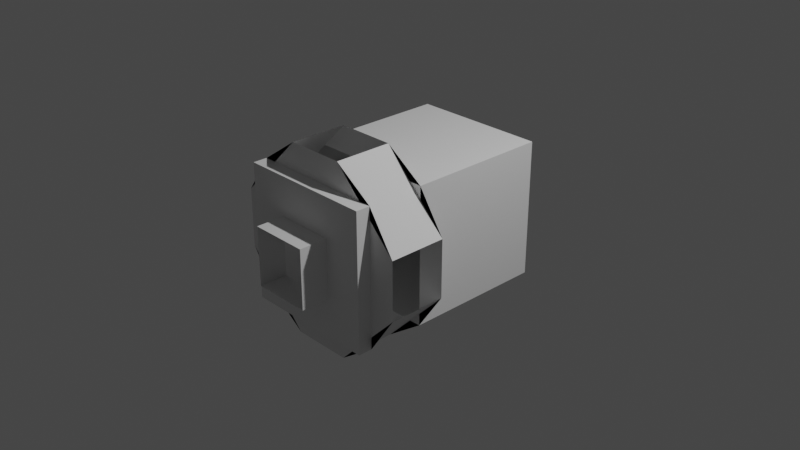 # Source: ht2_harmonyIVA.blend  (saved by Blender 3.1.7; exported with 4.5.12 LTS)
import bpy
from mathutils import Matrix  # noqa: F401  (used for matrix-valued properties, if any)

bpy.ops.wm.read_factory_settings(use_empty=True)
scene = bpy.context.scene
scene.name = 'Scene'

# ---- collections
col_collection = bpy.data.collections.new('Collection'); scene.collection.children.link(col_collection)

# ---- world
world_world = bpy.data.worlds.new('World'); scene.world = world_world
world_world.use_nodes = True; world_world.node_tree.nodes.clear()
_N = world_world.node_tree.nodes; _L = world_world.node_tree.links
n0 = _N.new('ShaderNodeOutputWorld'); n0.name = 'World Output'; n0.location = (300, 300)
n1 = _N.new('ShaderNodeBackground'); n1.name = 'Background'; n1.location = (10, 300)
n1.inputs[0].default_value = (0.05088, 0.05088, 0.05088, 1.0)
_L.new(n1.outputs[0], n0.inputs[0])
n0.is_active_output = True
world_world.color = (0.05088, 0.05088, 0.05088)
world_world.use_sun_shadow = False
world_world.sun_shadow_jitter_overblur = 0.0

# ---- cameras
cam_camera = bpy.data.cameras.new('Camera')
cam_camera.clip_end = 100.0
cam_camera.ortho_scale = 7.314

# ---- lights
light_light = bpy.data.lights.new('Light', 'POINT')
light_light.transmission_factor = 0.0
light_light.energy = 1000.0
light_light.shadow_soft_size = 0.1
light_light.shadow_maximum_resolution = 0.006
light_light.use_absolute_resolution = True

# ---- meshes
me_shellcollider_collider = bpy.data.meshes.new('shellCollider.collider')
me_shellcollider_collider.from_pydata([(-0.3175, 1.127, -0.3175), (-0.3175, 1.433, -0.3175), (-0.3175, 1.433, 0.3175), (-0.3175, 1.127, 0.3175), (0.3175, 1.127, -0.3175), (0.3175, 1.127, 0.3175), (0.3175, 1.433, -0.3175), (0.3175, 1.433, 0.3175), (-0.7462, 1.127, 0.7462), (-0.7462, 1.127, -0.7462), (0.7462, 1.127, -0.7462), (0.7462, 1.127, 0.7462), (-0.7462, -1.215, -0.7462), (0.7462, -1.215, -0.7462), (-0.3192, -1.215, 0.3192), (-0.3192, -1.215, -0.3192), (-0.7462, -1.215, 0.7462), (0.7462, -1.215, 0.7462), (0.3192, -1.523, 0.3192), (-0.3192, -1.523, 0.3192), (0.3192, -1.215, 0.3192), (0.3192, -1.215, -0.3192), (0.3192, -1.523, -0.3192), (-0.3192, -1.523, -0.3192), (-0.7462, -0.4349, -0.7462), (-0.7462, -1.06, -0.7462), (-0.7462, -0.4349, 0.7462), (-0.7462, -1.06, 0.7462), (0.7462, -0.4349, -0.7462), (0.7462, -1.06, -0.7462), (0.7462, -0.4349, 0.7462), (0.7462, -1.06, 0.7462), (-1.04, -0.4349, -0.3183), (-1.04, -1.06, -0.3183), (-0.3164, -0.4349, 1.04), (-0.3164, -1.06, 1.04), (0.3292, -0.4349, -1.04), (0.3292, -1.06, -1.04), (1.04, -0.4349, 0.3101), (1.04, -1.06, 0.3101), (0.3165, -0.4349, 1.04), (0.3165, -1.06, 1.04), (1.04, -0.4349, -0.3171), (1.04, -1.06, -0.3171), (-0.3253, -0.4349, -1.04), (-0.3253, -1.06, -1.04), (-1.04, -0.4349, 0.3255), (-1.04, -1.06, 0.3255)], [], [(7, 6, 4, 5), (14, 20, 18, 19), (9, 3, 8), (0, 3, 9), (2, 7, 5, 3), (25, 27, 16, 12), (0, 9, 10), (0, 10, 4), (8, 5, 11), (3, 5, 8), (11, 4, 10), (5, 4, 11), (31, 29, 13, 17), (15, 16, 14), (12, 16, 15), (29, 25, 12, 13), (15, 14, 19, 23), (27, 31, 17, 16), (6, 1, 0, 4), (14, 17, 20), (16, 17, 14), (20, 13, 21), (17, 13, 20), (21, 12, 15), (13, 12, 21), (20, 21, 22, 18), (21, 15, 23, 22), (2, 3, 0, 1), (8, 11, 30, 26), (36, 28, 24, 44), (10, 9, 24, 28), (24, 26, 46, 32), (11, 10, 28, 30), (34, 26, 30, 40), (9, 8, 26, 24), (29, 37, 45, 25), (40, 38, 39, 41), (44, 32, 33, 45), (42, 36, 37, 43), (46, 34, 35, 47), (30, 28, 42, 38), (25, 33, 47, 27), (27, 35, 41, 31), (31, 39, 43, 29), (34, 46, 26), (40, 30, 38), (36, 42, 28), (44, 24, 32), (35, 27, 47), (39, 31, 41), (37, 29, 43), (33, 25, 45)])
me_shellcollider_collider.use_remesh_fix_poles = True
me_shellcollider_collider.use_remesh_preserve_attributes = False
me_shellcollider_collider.update()

# ---- objects
ob_light = bpy.data.objects.new('Light', light_light)
ob_camera = bpy.data.objects.new('Camera', cam_camera)
ob_freeiva = bpy.data.objects.new('FreeIva', None)
ob_shellcollider = bpy.data.objects.new('shellCollider', me_shellcollider_collider)

# ---- transforms, parenting, visibility, modifiers, constraints
ob_light.location = (4.076, 1.005, 5.904)
ob_light.rotation_euler = (0.6503, 0.05522, 1.866)
ob_light.lock_rotations_4d = False
ob_light.empty_display_type = 'ARROWS'
ob_light.color = (0.0, 0.0, 0.0, 0.0)
ob_light.lineart.crease_threshold = 0.0
ob_camera.location = (7.359, -6.926, 4.958)
ob_camera.rotation_euler = (1.109, 0.0, 0.8149)
ob_camera.lock_rotations_4d = False
ob_camera.empty_display_type = 'ARROWS'
ob_camera.color = (0.0, 0.0, 0.0, 0.0)
ob_camera.display_type = 'WIRE'
ob_camera.lineart.crease_threshold = 0.0
ob_freeiva.location = (0.0, 0.0, 0.0)
ob_freeiva.rotation_mode = 'QUATERNION'
ob_freeiva.rotation_quaternion = (1.0, 0.0, 0.0, 0.0)
ob_shellcollider.parent = ob_freeiva
ob_shellcollider.location = (0.0, 0.0, 0.0)
ob_shellcollider.rotation_mode = 'QUATERNION'
ob_shellcollider.rotation_quaternion = (1.0, 0.0, 0.0, 0.0)

# ---- collection membership
col_collection.objects.link(ob_light)
col_collection.objects.link(ob_camera)
col_collection.objects.link(ob_freeiva)
col_collection.objects.link(ob_shellcollider)

# ---- scene / render settings (as saved in the file)
scene.camera = ob_camera
scene.frame_start = 1; scene.frame_end = 250; scene.frame_set(1)
scene.render.engine = 'BLENDER_EEVEE_NEXT'
scene.cycles.sampling_pattern = 'TABULATED_SOBOL'
scene.cycles.use_light_tree = False
scene.view_settings.view_transform = 'Filmic'
bpy.context.view_layer.update()
